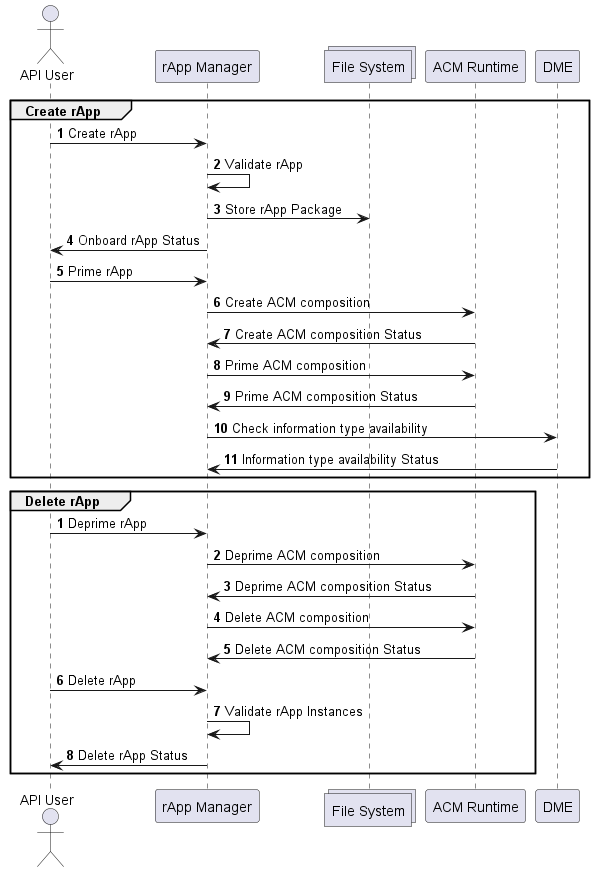

The diagram above was rendered by PlantUML. Its source (embedded in the PNG):
@startuml
autonumber

actor "API User"
participant "rApp Manager"
collections "File System"
participant "ACM Runtime"
participant "DME"

group Create rApp
"API User"->"rApp Manager": Create rApp
"rApp Manager"->"rApp Manager": Validate rApp
"rApp Manager"->"File System": Store rApp Package
"rApp Manager"->"API User": Onboard rApp Status
"API User"->"rApp Manager": Prime rApp
"rApp Manager"->"ACM Runtime": Create ACM composition
"ACM Runtime"->"rApp Manager": Create ACM composition Status
"rApp Manager"->"ACM Runtime": Prime ACM composition
"ACM Runtime"->"rApp Manager": Prime ACM composition Status
"rApp Manager"->"DME": Check information type availability
"DME"->"rApp Manager": Information type availability Status
end

autonumber
group Delete rApp
"API User"->"rApp Manager": Deprime rApp
"rApp Manager"->"ACM Runtime": Deprime ACM composition
"ACM Runtime"->"rApp Manager": Deprime ACM composition Status
"rApp Manager"->"ACM Runtime": Delete ACM composition
"ACM Runtime"->"rApp Manager": Delete ACM composition Status
"API User"->"rApp Manager": Delete rApp
"rApp Manager"->"rApp Manager": Validate rApp Instances
"rApp Manager"->"API User": Delete rApp Status

end


@enduml